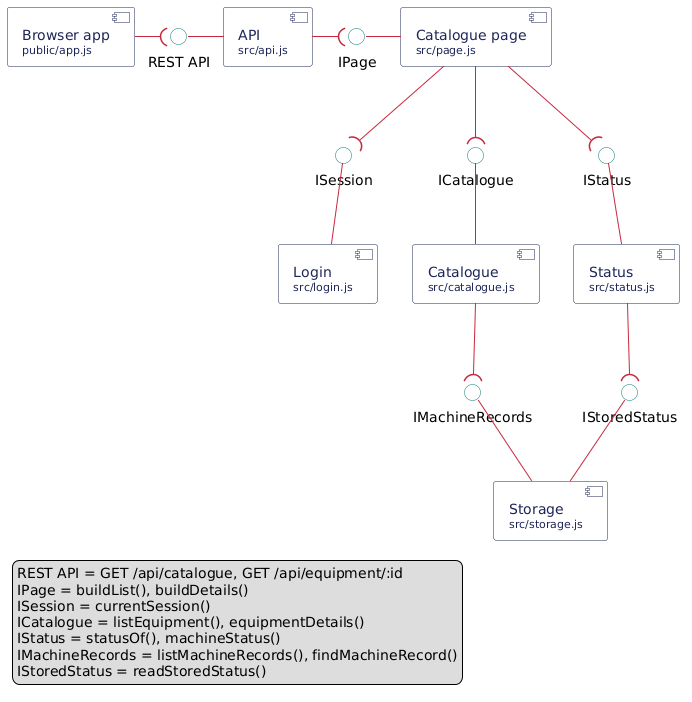

The diagram above was rendered by PlantUML. Its source (embedded in the PNG):
@startuml
skinparam shadowing false
skinparam defaultFontName Helvetica
skinparam componentStyle uml2
skinparam ArrowColor #c8283e
skinparam component {
  BorderColor #1d2557
  BackgroundColor white
  FontColor #1d2557
}
skinparam interface {
  BorderColor #0b7b74
  BackgroundColor white
}

component "Browser app\n<size:11>public/app.js</size>" as Browser
component "API\n<size:11>src/api.js</size>" as API
component "Catalogue page\n<size:11>src/page.js</size>" as Page
component "Login\n<size:11>src/login.js</size>" as Login
component "Catalogue\n<size:11>src/catalogue.js</size>" as Catalogue
component "Status\n<size:11>src/status.js</size>" as Status
component "Storage\n<size:11>src/storage.js</size>" as Storage

interface "REST API" as IREST
interface "IPage" as IPage
interface "ISession" as ISession
interface "ICatalogue" as ICatalogue
interface "IStatus" as IStatus
interface "IMachineRecords" as IMachine
interface "IStoredStatus" as IStored

Browser -right-( IREST
IREST -right- API
API -right-( IPage
IPage -right- Page

Page -down-( ISession
ISession -down- Login
Page -down-( ICatalogue
ICatalogue -down- Catalogue
Page -down-( IStatus
IStatus -down- Status

Login -[hidden]right- Catalogue
Catalogue -[hidden]right- Status

Catalogue -down-( IMachine
IMachine -down- Storage
Status -down-( IStored
IStored -down- Storage

legend bottom left
  REST API = GET /api/catalogue, GET /api/equipment/:id
  IPage = buildList(), buildDetails()
  ISession = currentSession()
  ICatalogue = listEquipment(), equipmentDetails()
  IStatus = statusOf(), machineStatus()
  IMachineRecords = listMachineRecords(), findMachineRecord()
  IStoredStatus = readStoredStatus()
endlegend
@enduml